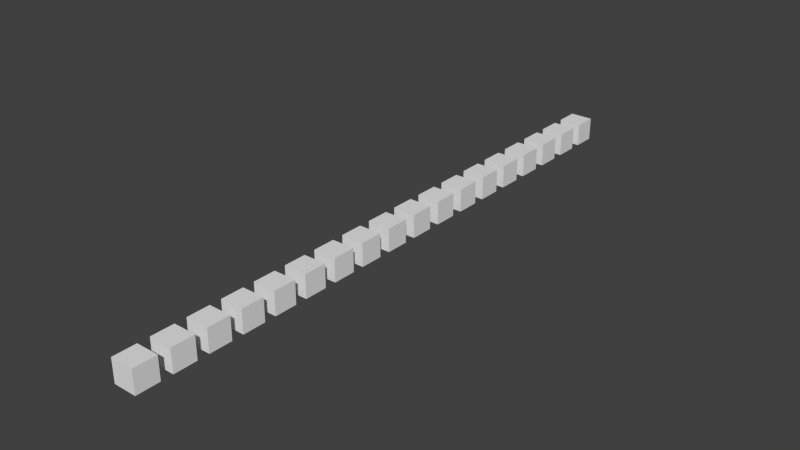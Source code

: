 # Source: manipulators.test.blend  (saved by Blender 2.78.0; exported with 4.5.12 LTS)
import bpy
from mathutils import Matrix  # noqa: F401  (used for matrix-valued properties, if any)

bpy.ops.wm.read_factory_settings(use_empty=True)
scene = bpy.context.scene
scene.name = 'Scene'

# ---- collections
col_collection_1 = bpy.data.collections.new('Collection 1'); scene.collection.children.link(col_collection_1)

# ---- materials (node trees are filled in below, after node groups)
mat_material = bpy.data.materials.new('Material')
mat_material.alpha_threshold = 0.0
mat_material.use_transparent_shadow = False
mat_material.roughness = 0.5
mat_material.line_color = (0.0, 0.0, 0.0, 1.0)

# ---- material node trees

# ---- world
world_world = bpy.data.worlds.new('World'); scene.world = world_world
world_world.color = (0.05088, 0.05088, 0.05088)
world_world.use_sun_shadow = False
world_world.sun_shadow_jitter_overblur = 0.0
world_world.cycles.sampling_method = 'NONE'
world_world.cycles.sample_map_resolution = 256

# ---- meshes
me_cube_012 = bpy.data.meshes.new('Cube.012')
me_cube_012.from_pydata([(-1.0, -1.0, -1.0), (-1.0, -1.0, 1.0), (-1.0, 1.0, -1.0), (-1.0, 1.0, 1.0), (1.0, -1.0, -1.0), (1.0, -1.0, 1.0), (1.0, 1.0, -1.0), (1.0, 1.0, 1.0)], [], [(0, 1, 3, 2), (2, 3, 7, 6), (6, 7, 5, 4), (4, 5, 1, 0), (2, 6, 4, 0), (7, 3, 1, 5)])
me_cube_012.materials.append(mat_material)
me_cube_012.use_remesh_preserve_volume = False
me_cube_012.use_remesh_preserve_attributes = False
me_cube_012.use_mirror_vertex_groups = False
me_cube_012.update()
me_cube_010 = bpy.data.meshes.new('Cube.010')
me_cube_010.from_pydata([(1.0, 1.0, -1.0), (1.0, -1.0, -1.0), (-1.0, -1.0, -1.0), (-1.0, 1.0, -1.0), (1.0, 1.0, 1.0), (1.0, -1.0, 1.0), (-1.0, -1.0, 1.0), (-1.0, 1.0, 1.0)], [], [(0, 1, 2, 3), (4, 7, 6, 5), (0, 4, 5, 1), (1, 5, 6, 2), (2, 6, 7, 3), (4, 0, 3, 7)])
me_cube_010.materials.append(mat_material)
me_cube_010.use_remesh_preserve_volume = False
me_cube_010.use_remesh_preserve_attributes = False
me_cube_010.use_mirror_vertex_groups = False
me_cube_010.update()
me_cube_011 = bpy.data.meshes.new('Cube.011')
me_cube_011.from_pydata([(1.0, 1.0, -1.0), (1.0, -1.0, -1.0), (-1.0, -1.0, -1.0), (-1.0, 1.0, -1.0), (1.0, 1.0, 1.0), (1.0, -1.0, 1.0), (-1.0, -1.0, 1.0), (-1.0, 1.0, 1.0)], [], [(0, 1, 2, 3), (4, 7, 6, 5), (0, 4, 5, 1), (1, 5, 6, 2), (2, 6, 7, 3), (4, 0, 3, 7)])
me_cube_011.materials.append(mat_material)
me_cube_011.use_remesh_preserve_volume = False
me_cube_011.use_remesh_preserve_attributes = False
me_cube_011.use_mirror_vertex_groups = False
me_cube_011.update()
me_cube_009 = bpy.data.meshes.new('Cube.009')
me_cube_009.from_pydata([(1.0, 1.0, -1.0), (1.0, -1.0, -1.0), (-1.0, -1.0, -1.0), (-1.0, 1.0, -1.0), (1.0, 1.0, 1.0), (1.0, -1.0, 1.0), (-1.0, -1.0, 1.0), (-1.0, 1.0, 1.0)], [], [(0, 1, 2, 3), (4, 7, 6, 5), (0, 4, 5, 1), (1, 5, 6, 2), (2, 6, 7, 3), (4, 0, 3, 7)])
me_cube_009.materials.append(mat_material)
me_cube_009.use_remesh_preserve_volume = False
me_cube_009.use_remesh_preserve_attributes = False
me_cube_009.use_mirror_vertex_groups = False
me_cube_009.update()
me_cube_008 = bpy.data.meshes.new('Cube.008')
me_cube_008.from_pydata([(1.0, 1.0, -1.0), (1.0, -1.0, -1.0), (-1.0, -1.0, -1.0), (-1.0, 1.0, -1.0), (1.0, 1.0, 1.0), (1.0, -1.0, 1.0), (-1.0, -1.0, 1.0), (-1.0, 1.0, 1.0)], [], [(0, 1, 2, 3), (4, 7, 6, 5), (0, 4, 5, 1), (1, 5, 6, 2), (2, 6, 7, 3), (4, 0, 3, 7)])
me_cube_008.materials.append(mat_material)
me_cube_008.use_remesh_preserve_volume = False
me_cube_008.use_remesh_preserve_attributes = False
me_cube_008.use_mirror_vertex_groups = False
me_cube_008.update()
me_cube_007 = bpy.data.meshes.new('Cube.007')
me_cube_007.from_pydata([(1.0, 1.0, -1.0), (1.0, -1.0, -1.0), (-1.0, -1.0, -1.0), (-1.0, 1.0, -1.0), (1.0, 1.0, 1.0), (1.0, -1.0, 1.0), (-1.0, -1.0, 1.0), (-1.0, 1.0, 1.0)], [], [(0, 1, 2, 3), (4, 7, 6, 5), (0, 4, 5, 1), (1, 5, 6, 2), (2, 6, 7, 3), (4, 0, 3, 7)])
me_cube_007.materials.append(mat_material)
me_cube_007.use_remesh_preserve_volume = False
me_cube_007.use_remesh_preserve_attributes = False
me_cube_007.use_mirror_vertex_groups = False
me_cube_007.update()
me_cube_006 = bpy.data.meshes.new('Cube.006')
me_cube_006.from_pydata([(1.0, 1.0, -1.0), (1.0, -1.0, -1.0), (-1.0, -1.0, -1.0), (-1.0, 1.0, -1.0), (1.0, 1.0, 1.0), (1.0, -1.0, 1.0), (-1.0, -1.0, 1.0), (-1.0, 1.0, 1.0)], [], [(0, 1, 2, 3), (4, 7, 6, 5), (0, 4, 5, 1), (1, 5, 6, 2), (2, 6, 7, 3), (4, 0, 3, 7)])
me_cube_006.materials.append(mat_material)
me_cube_006.use_remesh_preserve_volume = False
me_cube_006.use_remesh_preserve_attributes = False
me_cube_006.use_mirror_vertex_groups = False
me_cube_006.update()
me_cube_005 = bpy.data.meshes.new('Cube.005')
me_cube_005.from_pydata([(1.0, 1.0, -1.0), (1.0, -1.0, -1.0), (-1.0, -1.0, -1.0), (-1.0, 1.0, -1.0), (1.0, 1.0, 1.0), (1.0, -1.0, 1.0), (-1.0, -1.0, 1.0), (-1.0, 1.0, 1.0)], [], [(0, 1, 2, 3), (4, 7, 6, 5), (0, 4, 5, 1), (1, 5, 6, 2), (2, 6, 7, 3), (4, 0, 3, 7)])
me_cube_005.materials.append(mat_material)
me_cube_005.use_remesh_preserve_volume = False
me_cube_005.use_remesh_preserve_attributes = False
me_cube_005.use_mirror_vertex_groups = False
me_cube_005.update()
me_cube_004 = bpy.data.meshes.new('Cube.004')
me_cube_004.from_pydata([(1.0, 1.0, -1.0), (1.0, -1.0, -1.0), (-1.0, -1.0, -1.0), (-1.0, 1.0, -1.0), (1.0, 1.0, 1.0), (1.0, -1.0, 1.0), (-1.0, -1.0, 1.0), (-1.0, 1.0, 1.0)], [], [(0, 1, 2, 3), (4, 7, 6, 5), (0, 4, 5, 1), (1, 5, 6, 2), (2, 6, 7, 3), (4, 0, 3, 7)])
me_cube_004.materials.append(mat_material)
me_cube_004.use_remesh_preserve_volume = False
me_cube_004.use_remesh_preserve_attributes = False
me_cube_004.use_mirror_vertex_groups = False
me_cube_004.update()
me_cube_003 = bpy.data.meshes.new('Cube.003')
me_cube_003.from_pydata([(1.0, 1.0, -1.0), (1.0, -1.0, -1.0), (-1.0, -1.0, -1.0), (-1.0, 1.0, -1.0), (1.0, 1.0, 1.0), (1.0, -1.0, 1.0), (-1.0, -1.0, 1.0), (-1.0, 1.0, 1.0)], [], [(0, 1, 2, 3), (4, 7, 6, 5), (0, 4, 5, 1), (1, 5, 6, 2), (2, 6, 7, 3), (4, 0, 3, 7)])
me_cube_003.materials.append(mat_material)
me_cube_003.use_remesh_preserve_volume = False
me_cube_003.use_remesh_preserve_attributes = False
me_cube_003.use_mirror_vertex_groups = False
me_cube_003.update()
me_cube_002 = bpy.data.meshes.new('Cube.002')
me_cube_002.from_pydata([(1.0, 1.0, -1.0), (1.0, -1.0, -1.0), (-1.0, -1.0, -1.0), (-1.0, 1.0, -1.0), (1.0, 1.0, 1.0), (1.0, -1.0, 1.0), (-1.0, -1.0, 1.0), (-1.0, 1.0, 1.0)], [], [(0, 1, 2, 3), (4, 7, 6, 5), (0, 4, 5, 1), (1, 5, 6, 2), (2, 6, 7, 3), (4, 0, 3, 7)])
me_cube_002.materials.append(mat_material)
me_cube_002.use_remesh_preserve_volume = False
me_cube_002.use_remesh_preserve_attributes = False
me_cube_002.use_mirror_vertex_groups = False
me_cube_002.update()
me_cube_001 = bpy.data.meshes.new('Cube.001')
me_cube_001.from_pydata([(1.0, 1.0, -1.0), (1.0, -1.0, -1.0), (-1.0, -1.0, -1.0), (-1.0, 1.0, -1.0), (1.0, 1.0, 1.0), (1.0, -1.0, 1.0), (-1.0, -1.0, 1.0), (-1.0, 1.0, 1.0)], [], [(0, 1, 2, 3), (4, 7, 6, 5), (0, 4, 5, 1), (1, 5, 6, 2), (2, 6, 7, 3), (4, 0, 3, 7)])
me_cube_001.materials.append(mat_material)
me_cube_001.use_remesh_preserve_volume = False
me_cube_001.use_remesh_preserve_attributes = False
me_cube_001.use_mirror_vertex_groups = False
me_cube_001.update()
me_cube = bpy.data.meshes.new('Cube')
me_cube.from_pydata([(1.0, 1.0, -1.0), (1.0, -1.0, -1.0), (-1.0, -1.0, -1.0), (-1.0, 1.0, -1.0), (1.0, 1.0, 1.0), (1.0, -1.0, 1.0), (-1.0, -1.0, 1.0), (-1.0, 1.0, 1.0)], [], [(0, 1, 2, 3), (4, 7, 6, 5), (0, 4, 5, 1), (1, 5, 6, 2), (2, 6, 7, 3), (4, 0, 3, 7)])
me_cube.materials.append(mat_material)
me_cube.use_remesh_preserve_volume = False
me_cube.use_remesh_preserve_attributes = False
me_cube.use_mirror_vertex_groups = False
me_cube.update()

# ---- objects
ob_axis_knob = bpy.data.objects.new('axis_knob', me_cube_012)
ob_axis_switch_left_right = bpy.data.objects.new('axis_switch_left_right', me_cube_010)
ob_axis_switch_up_down = bpy.data.objects.new('axis_switch_up_down', me_cube_010)
ob_command_switch_left_right = bpy.data.objects.new('command_switch_left_right', me_cube_010)
ob_command_switch_up_down = bpy.data.objects.new('command_switch_up_down', me_cube_010)
ob_command_knob = bpy.data.objects.new('command_knob', me_cube_010)
ob_none = bpy.data.objects.new('none', me_cube_011)
ob_drag_axis_pix = bpy.data.objects.new('drag_axis_pix', me_cube_010)
ob_noop = bpy.data.objects.new('noop', me_cube_009)
ob_toggle = bpy.data.objects.new('toggle', me_cube_008)
ob_wrap = bpy.data.objects.new('wrap', me_cube_007)
ob_delta = bpy.data.objects.new('delta', me_cube_006)
ob_radio = bpy.data.objects.new('radio', me_cube_005)
ob_push = bpy.data.objects.new('push', me_cube_004)
ob_command_axis = bpy.data.objects.new('command_axis', me_cube_003)
ob_command = bpy.data.objects.new('command', me_cube_002)
ob_drag_axis = bpy.data.objects.new('drag_axis', me_cube_001)
ob_drag_xy = bpy.data.objects.new('drag_xy', me_cube)

# ---- transforms, parenting, visibility, modifiers, constraints
ob_axis_knob.location = (0.0, 48.0, 0.0)
ob_axis_knob.lineart.crease_threshold = 0.0
ob_axis_switch_left_right.location = (0.0, 45.0, 0.0)
ob_axis_switch_left_right.lock_rotations_4d = False
ob_axis_switch_left_right.empty_display_type = 'ARROWS'
ob_axis_switch_left_right.lineart.crease_threshold = 0.0
ob_axis_switch_up_down.location = (0.0, 42.0, 0.0)
ob_axis_switch_up_down.lock_rotations_4d = False
ob_axis_switch_up_down.empty_display_type = 'ARROWS'
ob_axis_switch_up_down.lineart.crease_threshold = 0.0
ob_command_switch_left_right.location = (0.0, 39.0, 0.0)
ob_command_switch_left_right.lock_rotations_4d = False
ob_command_switch_left_right.empty_display_type = 'ARROWS'
ob_command_switch_left_right.lineart.crease_threshold = 0.0
ob_command_switch_up_down.location = (0.0, 36.0, 0.0)
ob_command_switch_up_down.lock_rotations_4d = False
ob_command_switch_up_down.empty_display_type = 'ARROWS'
ob_command_switch_up_down.lineart.crease_threshold = 0.0
ob_command_knob.location = (0.0, 33.0, 0.0)
ob_command_knob.lock_rotations_4d = False
ob_command_knob.empty_display_type = 'ARROWS'
ob_command_knob.lineart.crease_threshold = 0.0
ob_none.location = (0.0, -3.0, 0.0)
ob_none.lock_rotations_4d = False
ob_none.empty_display_type = 'ARROWS'
ob_none.lineart.crease_threshold = 0.0
ob_drag_axis_pix.location = (0.0, 30.0, 0.0)
ob_drag_axis_pix.lock_rotations_4d = False
ob_drag_axis_pix.empty_display_type = 'ARROWS'
ob_drag_axis_pix.lineart.crease_threshold = 0.0
ob_noop.location = (0.0, 27.0, 0.0)
ob_noop.lock_rotations_4d = False
ob_noop.empty_display_type = 'ARROWS'
ob_noop.lineart.crease_threshold = 0.0
ob_toggle.location = (0.0, 24.0, 0.0)
ob_toggle.lock_rotations_4d = False
ob_toggle.empty_display_type = 'ARROWS'
ob_toggle.lineart.crease_threshold = 0.0
ob_wrap.location = (0.0, 21.0, 0.0)
ob_wrap.lock_rotations_4d = False
ob_wrap.empty_display_type = 'ARROWS'
ob_wrap.lineart.crease_threshold = 0.0
ob_delta.location = (0.0, 18.0, 0.0)
ob_delta.lock_rotations_4d = False
ob_delta.empty_display_type = 'ARROWS'
ob_delta.lineart.crease_threshold = 0.0
ob_radio.location = (0.0, 15.0, 0.0)
ob_radio.lock_rotations_4d = False
ob_radio.empty_display_type = 'ARROWS'
ob_radio.lineart.crease_threshold = 0.0
ob_push.location = (0.0, 12.0, 0.0)
ob_push.lock_rotations_4d = False
ob_push.empty_display_type = 'ARROWS'
ob_push.lineart.crease_threshold = 0.0
ob_command_axis.location = (0.0, 9.0, 0.0)
ob_command_axis.lock_rotations_4d = False
ob_command_axis.empty_display_type = 'ARROWS'
ob_command_axis.lineart.crease_threshold = 0.0
ob_command.location = (0.0, 6.0, 0.0)
ob_command.lock_rotations_4d = False
ob_command.empty_display_type = 'ARROWS'
ob_command.lineart.crease_threshold = 0.0
ob_drag_axis.location = (0.0, 3.0, 0.0)
ob_drag_axis.lock_rotations_4d = False
ob_drag_axis.empty_display_type = 'ARROWS'
ob_drag_axis.lineart.crease_threshold = 0.0
ob_drag_xy.location = (0.0, 0.0, 0.0)
ob_drag_xy.lock_rotations_4d = False
ob_drag_xy.empty_display_type = 'ARROWS'
ob_drag_xy.lineart.crease_threshold = 0.0

# ---- collection membership
col_collection_1.objects.link(ob_axis_knob)
col_collection_1.objects.link(ob_axis_switch_left_right)
col_collection_1.objects.link(ob_axis_switch_up_down)
col_collection_1.objects.link(ob_command_switch_left_right)
col_collection_1.objects.link(ob_command_switch_up_down)
col_collection_1.objects.link(ob_command_knob)
col_collection_1.objects.link(ob_none)
col_collection_1.objects.link(ob_drag_axis_pix)
col_collection_1.objects.link(ob_noop)
col_collection_1.objects.link(ob_toggle)
col_collection_1.objects.link(ob_wrap)
col_collection_1.objects.link(ob_delta)
col_collection_1.objects.link(ob_radio)
col_collection_1.objects.link(ob_push)
col_collection_1.objects.link(ob_command_axis)
col_collection_1.objects.link(ob_command)
col_collection_1.objects.link(ob_drag_axis)
col_collection_1.objects.link(ob_drag_xy)

# ---- scene / render settings (as saved in the file)
scene.frame_start = 1; scene.frame_end = 250; scene.frame_set(1)
scene.render.engine = 'BLENDER_EEVEE_NEXT'
scene.render.resolution_percentage = 50
scene.render.dither_intensity = 0.0
scene.cycles.use_denoising = False
scene.cycles.samples = 10
scene.cycles.sampling_pattern = 'TABULATED_SOBOL'
scene.cycles.light_sampling_threshold = 0.0
scene.cycles.use_adaptive_sampling = False
scene.cycles.use_light_tree = False
scene.cycles.blur_glossy = 0.0
scene.cycles.pixel_filter_type = 'GAUSSIAN'
scene.cycles.sample_clamp_indirect = 0.0
scene.view_settings.view_transform = 'Standard'
bpy.context.view_layer.update()

# ---- added for rendering (the .blend has no active camera and no usable light): camera, sun
cam_auto = bpy.data.cameras.new('AutoCamera')
cam_auto.lens = 50.0
cam_auto.sensor_width = 36.0
cam_auto.clip_end = 1000.0
ob_auto_camera = bpy.data.objects.new('AutoCamera', cam_auto)
scene.collection.objects.link(ob_auto_camera)
ob_auto_camera.location = (49.1067, -36.428, 39.2853)
ob_auto_camera.rotation_euler = (1.09748, -7.21219e-08, 0.694738)
scene.camera = ob_auto_camera
light_auto_sun = bpy.data.lights.new('AutoSun', 'SUN')
light_auto_sun.energy = 3.0
light_auto_sun.angle = 0.0523599
ob_auto_sun = bpy.data.objects.new('AutoSun', light_auto_sun)
scene.collection.objects.link(ob_auto_sun)
ob_auto_sun.rotation_euler = (0.872665, 0.174533, 0.523599)
bpy.context.view_layer.update()
